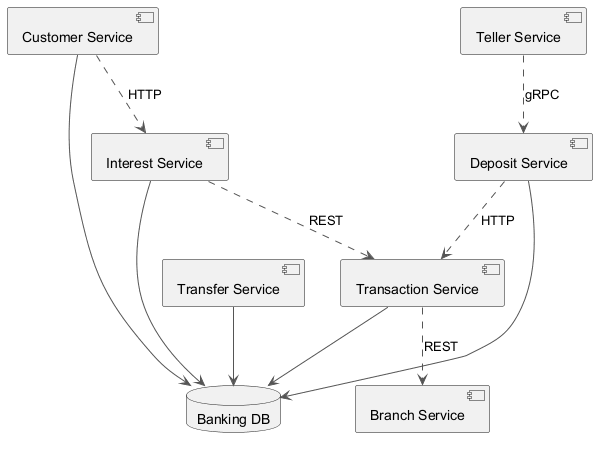

The diagram above was rendered by PlantUML. Its source (embedded in the PNG):
@startuml
skinparam backgroundColor #FFFFFF
skinparam classBackgroundColor #F3E5F5
skinparam classBorderColor #6A1B9A
skinparam ArrowColor #555555
component "Transaction Service" as C_TransactionService
component "Interest Service" as C_InterestService
component "Transfer Service" as C_TransferService
component "Teller Service" as C_TellerService
component "Customer Service" as C_CustomerService
component "Branch Service" as C_BranchService
component "Deposit Service" as C_DepositService
database "Banking DB" as DB_banking
C_TransactionService --> DB_banking
C_InterestService --> DB_banking
C_TransferService --> DB_banking
C_CustomerService --> DB_banking
C_DepositService --> DB_banking
C_TransactionService ..> C_BranchService : REST
C_CustomerService ..> C_InterestService : HTTP
C_TellerService ..> C_DepositService : gRPC
C_DepositService ..> C_TransactionService : HTTP
C_InterestService ..> C_TransactionService : REST
@enduml